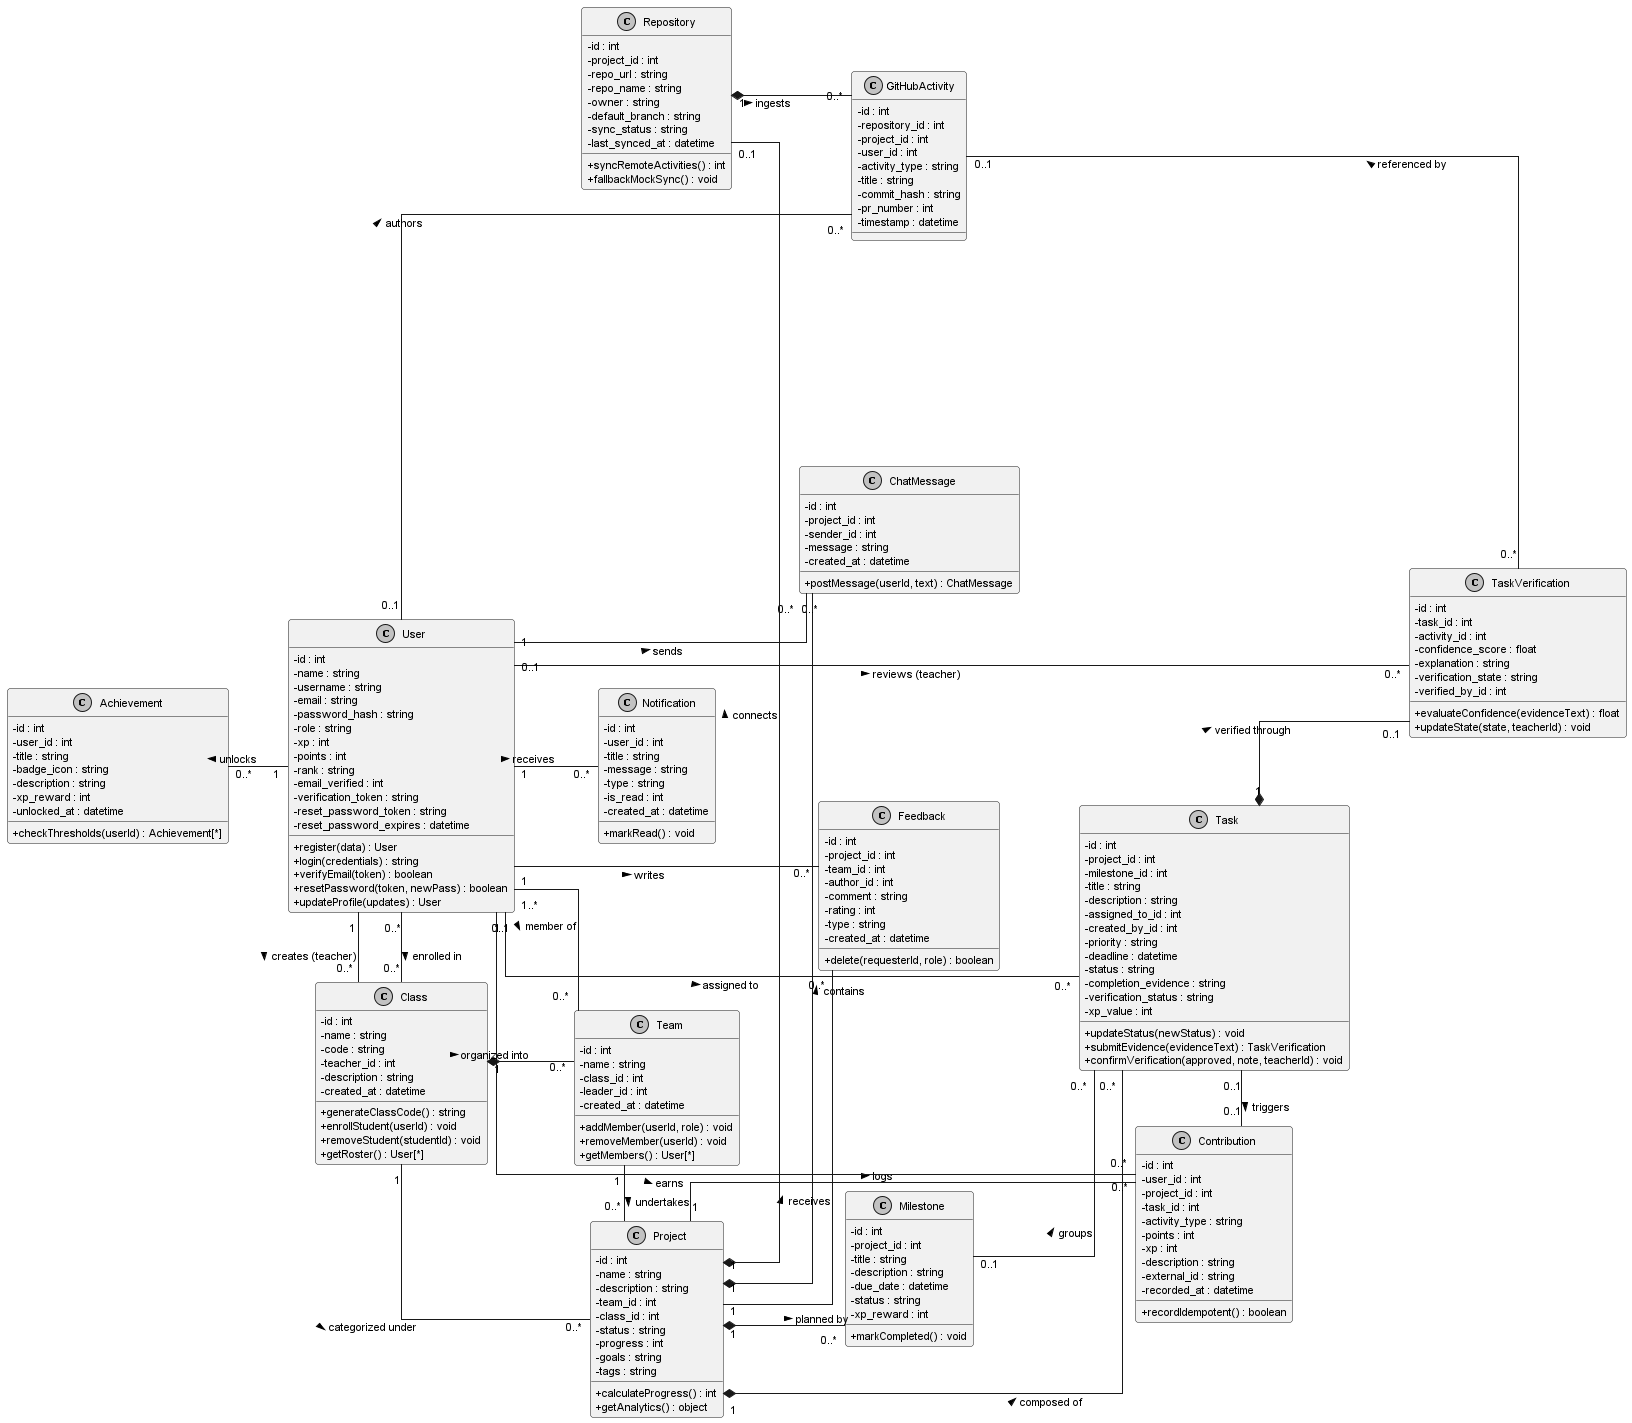

The diagram above was rendered by PlantUML. Its source (embedded in the PNG):
@startuml ProjNaN_Class_Diagram
' ==========================================================
' ProjNaN: Educational Project & Contribution Platform
' Official Software Engineering Lab Class Diagram (Optimized Layout)
' ==========================================================

left to right direction
skinparam classAttributeIconSize 0
skinparam monochrome true
skinparam shadowing false
skinparam defaultFontName "Helvetica"
skinparam defaultFontSize 11
skinparam roundCorner 6
skinparam linetype ortho
skinparam nodesep 55
skinparam ranksep 60

' ==========================================================
' 1. LEFT WING: USER IDENTITY & ACADEMIC HIERARCHY
' ==========================================================

class User {
  - id : int
  - name : string
  - username : string
  - email : string
  - password_hash : string
  - role : string
  - xp : int
  - points : int
  - rank : string
  - email_verified : int
  - verification_token : string
  - reset_password_token : string
  - reset_password_expires : datetime
  + register(data) : User
  + login(credentials) : string
  + verifyEmail(token) : boolean
  + resetPassword(token, newPass) : boolean
  + updateProfile(updates) : User
}

class Class {
  - id : int
  - name : string
  - code : string
  - teacher_id : int
  - description : string
  - created_at : datetime
  + generateClassCode() : string
  + enrollStudent(userId) : void
  + removeStudent(studentId) : void
  + getRoster() : User[*]
}

class Team {
  - id : int
  - name : string
  - class_id : int
  - leader_id : int
  - created_at : datetime
  + addMember(userId, role) : void
  + removeMember(userId) : void
  + getMembers() : User[*]
}

class Notification {
  - id : int
  - user_id : int
  - title : string
  - message : string
  - type : string
  - is_read : int
  - created_at : datetime
  + markRead() : void
}

class Achievement {
  - id : int
  - user_id : int
  - title : string
  - badge_icon : string
  - description : string
  - xp_reward : int
  - unlocked_at : datetime
  + checkThresholds(userId) : Achievement[*]
}

' ==========================================================
' 2. CENTER: CORE PROJECT, FEEDBACK & CHAT
' ==========================================================

class Project {
  - id : int
  - name : string
  - description : string
  - team_id : int
  - class_id : int
  - status : string
  - progress : int
  - goals : string
  - tags : string
  + calculateProgress() : int
  + getAnalytics() : object
}

class Feedback {
  - id : int
  - project_id : int
  - team_id : int
  - author_id : int
  - comment : string
  - rating : int
  - type : string
  - created_at : datetime
  + delete(requesterId, role) : boolean
}

class ChatMessage {
  - id : int
  - project_id : int
  - sender_id : int
  - message : string
  - created_at : datetime
  + postMessage(userId, text) : ChatMessage
}

' ==========================================================
' 3. BOTTOM-CENTER: MILESTONES, TASKS & VERIFICATION
' ==========================================================

class Milestone {
  - id : int
  - project_id : int
  - title : string
  - description : string
  - due_date : datetime
  - status : string
  - xp_reward : int
  + markCompleted() : void
}

class Task {
  - id : int
  - project_id : int
  - milestone_id : int
  - title : string
  - description : string
  - assigned_to_id : int
  - created_by_id : int
  - priority : string
  - deadline : datetime
  - status : string
  - completion_evidence : string
  - verification_status : string
  - xp_value : int
  + updateStatus(newStatus) : void
  + submitEvidence(evidenceText) : TaskVerification
  + confirmVerification(approved, note, teacherId) : void
}

class TaskVerification {
  - id : int
  - task_id : int
  - activity_id : int
  - confidence_score : float
  - explanation : string
  - verification_state : string
  - verified_by_id : int
  + evaluateConfidence(evidenceText) : float
  + updateState(state, teacherId) : void
}

class Contribution {
  - id : int
  - user_id : int
  - project_id : int
  - task_id : int
  - activity_type : string
  - points : int
  - xp : int
  - description : string
  - external_id : string
  - recorded_at : datetime
  + recordIdempotent() : boolean
}

' ==========================================================
' 4. RIGHT WING: VCS INGESTION (REPOSITORY & GITHUB ACTIVITIES)
' ==========================================================

class Repository {
  - id : int
  - project_id : int
  - repo_url : string
  - repo_name : string
  - owner : string
  - default_branch : string
  - sync_status : string
  - last_synced_at : datetime
  + syncRemoteActivities() : int
  + fallbackMockSync() : void
}

class GitHubActivity {
  - id : int
  - repository_id : int
  - project_id : int
  - user_id : int
  - activity_type : string
  - title : string
  - commit_hash : string
  - pr_number : int
  - timestamp : datetime
}

' ==========================================================
' RELATIONSHIPS & MULTIPLICITIES
' ==========================================================

' Academic & Identity Structure (Left)
User "1" -down- "0..*" Notification : receives >
User "1" -up- "0..*" Achievement : unlocks >
User "1" -- "0..*" Class : creates (teacher) >
User "0..*" -- "0..*" Class : enrolled in >
User "1..*" -- "0..*" Team : member of >
Class "1" *-- "0..*" Team : organized into >

' Project Connections (Center)
Class "1" -- "0..*" Project : categorized under >
Team "1" -- "0..*" Project : undertakes >
Project "1" *-- "0..*" ChatMessage : contains >
User "1" -- "0..*" ChatMessage : sends >
Project "1" -- "0..*" Feedback : receives >
User "1" -- "0..*" Feedback : writes >

' Task & Work Decomposition (Bottom)
Project "1" *-- "0..*" Milestone : planned by >
Project "1" *-- "0..*" Task : composed of >
Milestone "0..1" -- "0..*" Task : groups >
User "0..1" -- "0..*" Task : assigned to >

' Verification & Contributions (Bottom-Center)
Task "1" *-- "0..1" TaskVerification : verified through >
User "0..1" -- "0..*" TaskVerification : reviews (teacher) >
Task "0..1" -- "0..1" Contribution : triggers >
Project "1" -- "0..*" Contribution : logs >
User "1" -- "0..*" Contribution : earns >

' VCS Telemetry (Right)
Project "1" *-- "0..1" Repository : connects >
Repository "1" *-- "0..*" GitHubActivity : ingests >
User "0..1" -- "0..*" GitHubActivity : authors >
GitHubActivity "0..1" -- "0..*" TaskVerification : referenced by <

' ==========================================================
' SPATIAL POSITIONING HINTS (Clean Orthogonal Alignments)
' ==========================================================
User -[hidden]right- Class
Class -[hidden]right- Team
Team -[hidden]right- Project
Project -[hidden]right- Repository
Repository -[hidden]down- GitHubActivity
Project -[hidden]down- Task
Task -[hidden]right- Contribution
Task -[hidden]down- TaskVerification

@enduml